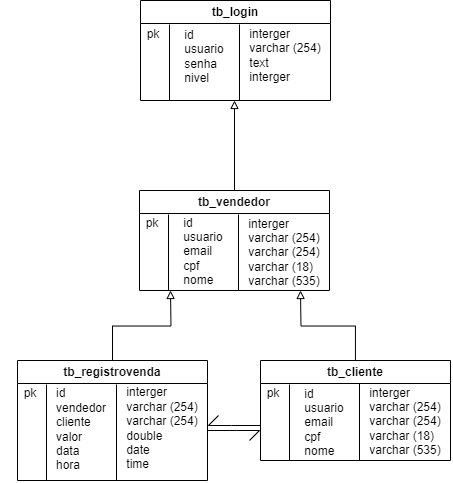

The diagram above was exported from draw.io. Its source (the exported page's mxGraphModel, read from the mxfile embedded in the PNG):
<mxGraphModel dx="934" dy="544" grid="1" gridSize="10" guides="1" tooltips="1" connect="1" arrows="1" fold="1" page="1" pageScale="1" pageWidth="827" pageHeight="1169" math="0" shadow="0">
  <root>
    <mxCell id="0" />
    <mxCell id="1" parent="0" />
    <mxCell id="xKnJgF-F3jSJYO1nQBNE-1" value="tb_login" style="swimlane;whiteSpace=wrap;html=1;" vertex="1" parent="1">
      <mxGeometry x="250" y="40" width="190" height="100" as="geometry" />
    </mxCell>
    <mxCell id="xKnJgF-F3jSJYO1nQBNE-2" value="&lt;div style=&quot;text-align: left;&quot;&gt;&lt;span style=&quot;background-color: initial;&quot;&gt;id&lt;/span&gt;&lt;/div&gt;&lt;div style=&quot;text-align: left;&quot;&gt;&lt;span style=&quot;background-color: initial;&quot;&gt;usuario&lt;/span&gt;&lt;/div&gt;&lt;div style=&quot;text-align: left;&quot;&gt;&lt;span style=&quot;background-color: initial;&quot;&gt;senha&lt;/span&gt;&lt;/div&gt;&lt;div style=&quot;text-align: left;&quot;&gt;&lt;span style=&quot;background-color: initial;&quot;&gt;nivel&lt;/span&gt;&lt;/div&gt;" style="text;html=1;strokeColor=none;fillColor=none;align=center;verticalAlign=middle;whiteSpace=wrap;rounded=0;" vertex="1" parent="xKnJgF-F3jSJYO1nQBNE-1">
      <mxGeometry x="34" y="41" width="60" height="30" as="geometry" />
    </mxCell>
    <mxCell id="xKnJgF-F3jSJYO1nQBNE-3" value="&lt;div style=&quot;text-align: left;&quot;&gt;interger&lt;/div&gt;&lt;div style=&quot;text-align: left;&quot;&gt;varchar (254)&lt;/div&gt;&lt;div style=&quot;text-align: left;&quot;&gt;text&lt;/div&gt;&lt;div style=&quot;text-align: left;&quot;&gt;interger&lt;/div&gt;" style="text;html=1;strokeColor=none;fillColor=none;align=center;verticalAlign=middle;whiteSpace=wrap;rounded=0;" vertex="1" parent="xKnJgF-F3jSJYO1nQBNE-1">
      <mxGeometry x="97" y="40" width="96" height="30" as="geometry" />
    </mxCell>
    <mxCell id="xKnJgF-F3jSJYO1nQBNE-5" value="" style="endArrow=none;html=1;rounded=0;" edge="1" parent="xKnJgF-F3jSJYO1nQBNE-1">
      <mxGeometry width="50" height="50" relative="1" as="geometry">
        <mxPoint x="29" y="100" as="sourcePoint" />
        <mxPoint x="29" y="24" as="targetPoint" />
      </mxGeometry>
    </mxCell>
    <mxCell id="xKnJgF-F3jSJYO1nQBNE-8" value="" style="endArrow=none;html=1;rounded=0;" edge="1" parent="xKnJgF-F3jSJYO1nQBNE-1">
      <mxGeometry width="50" height="50" relative="1" as="geometry">
        <mxPoint x="99" y="100" as="sourcePoint" />
        <mxPoint x="99" y="24" as="targetPoint" />
      </mxGeometry>
    </mxCell>
    <mxCell id="xKnJgF-F3jSJYO1nQBNE-9" value="pk" style="text;html=1;strokeColor=none;fillColor=none;align=center;verticalAlign=middle;whiteSpace=wrap;rounded=0;" vertex="1" parent="xKnJgF-F3jSJYO1nQBNE-1">
      <mxGeometry x="-17" y="19" width="60" height="30" as="geometry" />
    </mxCell>
    <mxCell id="xKnJgF-F3jSJYO1nQBNE-32" style="edgeStyle=orthogonalEdgeStyle;rounded=0;orthogonalLoop=1;jettySize=auto;html=1;endArrow=block;endFill=0;" edge="1" parent="1" source="xKnJgF-F3jSJYO1nQBNE-10">
      <mxGeometry relative="1" as="geometry">
        <mxPoint x="344" y="140" as="targetPoint" />
      </mxGeometry>
    </mxCell>
    <mxCell id="xKnJgF-F3jSJYO1nQBNE-10" value="tb_vendedor" style="swimlane;whiteSpace=wrap;html=1;" vertex="1" parent="1">
      <mxGeometry x="249" y="230" width="190" height="100" as="geometry" />
    </mxCell>
    <mxCell id="xKnJgF-F3jSJYO1nQBNE-11" value="&lt;div style=&quot;text-align: left;&quot;&gt;&lt;span style=&quot;background-color: initial;&quot;&gt;id&lt;/span&gt;&lt;/div&gt;&lt;div style=&quot;text-align: left;&quot;&gt;&lt;span style=&quot;background-color: initial;&quot;&gt;usuario&lt;/span&gt;&lt;/div&gt;&lt;div style=&quot;text-align: left;&quot;&gt;&lt;span style=&quot;background-color: initial;&quot;&gt;email&lt;/span&gt;&lt;/div&gt;&lt;div style=&quot;text-align: left;&quot;&gt;&lt;span style=&quot;background-color: initial;&quot;&gt;cpf&lt;/span&gt;&lt;/div&gt;&lt;div style=&quot;text-align: left;&quot;&gt;&lt;span style=&quot;background-color: initial;&quot;&gt;nome&lt;/span&gt;&lt;/div&gt;" style="text;html=1;strokeColor=none;fillColor=none;align=center;verticalAlign=middle;whiteSpace=wrap;rounded=0;" vertex="1" parent="xKnJgF-F3jSJYO1nQBNE-10">
      <mxGeometry x="34" y="46" width="60" height="30" as="geometry" />
    </mxCell>
    <mxCell id="xKnJgF-F3jSJYO1nQBNE-12" value="&lt;div style=&quot;text-align: left;&quot;&gt;interger&lt;/div&gt;&lt;div style=&quot;text-align: left;&quot;&gt;varchar (254)&lt;/div&gt;&lt;div style=&quot;text-align: left;&quot;&gt;varchar (254)&lt;br&gt;&lt;/div&gt;&lt;div style=&quot;text-align: left;&quot;&gt;varchar (18)&lt;br&gt;&lt;/div&gt;&lt;div style=&quot;text-align: left;&quot;&gt;varchar (535)&lt;br&gt;&lt;/div&gt;" style="text;html=1;strokeColor=none;fillColor=none;align=center;verticalAlign=middle;whiteSpace=wrap;rounded=0;" vertex="1" parent="xKnJgF-F3jSJYO1nQBNE-10">
      <mxGeometry x="97" y="47" width="96" height="30" as="geometry" />
    </mxCell>
    <mxCell id="xKnJgF-F3jSJYO1nQBNE-13" value="" style="endArrow=none;html=1;rounded=0;" edge="1" parent="xKnJgF-F3jSJYO1nQBNE-10">
      <mxGeometry width="50" height="50" relative="1" as="geometry">
        <mxPoint x="29" y="100" as="sourcePoint" />
        <mxPoint x="29" y="24" as="targetPoint" />
      </mxGeometry>
    </mxCell>
    <mxCell id="xKnJgF-F3jSJYO1nQBNE-14" value="" style="endArrow=none;html=1;rounded=0;" edge="1" parent="xKnJgF-F3jSJYO1nQBNE-10">
      <mxGeometry width="50" height="50" relative="1" as="geometry">
        <mxPoint x="99" y="100" as="sourcePoint" />
        <mxPoint x="99" y="24" as="targetPoint" />
      </mxGeometry>
    </mxCell>
    <mxCell id="xKnJgF-F3jSJYO1nQBNE-15" value="pk" style="text;html=1;strokeColor=none;fillColor=none;align=center;verticalAlign=middle;whiteSpace=wrap;rounded=0;" vertex="1" parent="xKnJgF-F3jSJYO1nQBNE-10">
      <mxGeometry x="-17" y="18" width="60" height="30" as="geometry" />
    </mxCell>
    <mxCell id="xKnJgF-F3jSJYO1nQBNE-35" style="edgeStyle=orthogonalEdgeStyle;rounded=0;orthogonalLoop=1;jettySize=auto;html=1;endArrow=block;endFill=0;" edge="1" parent="1" source="xKnJgF-F3jSJYO1nQBNE-16">
      <mxGeometry relative="1" as="geometry">
        <mxPoint x="280" y="330" as="targetPoint" />
      </mxGeometry>
    </mxCell>
    <mxCell id="xKnJgF-F3jSJYO1nQBNE-16" value="tb_registrovenda" style="swimlane;whiteSpace=wrap;html=1;" vertex="1" parent="1">
      <mxGeometry x="127" y="400" width="190" height="120" as="geometry" />
    </mxCell>
    <mxCell id="xKnJgF-F3jSJYO1nQBNE-17" value="&lt;div style=&quot;text-align: left;&quot;&gt;&lt;span style=&quot;background-color: initial;&quot;&gt;id&lt;/span&gt;&lt;/div&gt;&lt;div style=&quot;text-align: left;&quot;&gt;&lt;span style=&quot;background-color: initial;&quot;&gt;vendedor&lt;/span&gt;&lt;/div&gt;&lt;div style=&quot;text-align: left;&quot;&gt;&lt;span style=&quot;background-color: initial;&quot;&gt;cliente&lt;/span&gt;&lt;/div&gt;&lt;div style=&quot;text-align: left;&quot;&gt;&lt;span style=&quot;background-color: initial;&quot;&gt;valor&lt;/span&gt;&lt;/div&gt;&lt;div style=&quot;text-align: left;&quot;&gt;&lt;span style=&quot;background-color: initial;&quot;&gt;data&lt;/span&gt;&lt;/div&gt;&lt;div style=&quot;text-align: left;&quot;&gt;&lt;span style=&quot;background-color: initial;&quot;&gt;hora&lt;/span&gt;&lt;/div&gt;" style="text;html=1;strokeColor=none;fillColor=none;align=center;verticalAlign=middle;whiteSpace=wrap;rounded=0;" vertex="1" parent="xKnJgF-F3jSJYO1nQBNE-16">
      <mxGeometry x="34" y="54" width="60" height="30" as="geometry" />
    </mxCell>
    <mxCell id="xKnJgF-F3jSJYO1nQBNE-18" value="&lt;div style=&quot;text-align: left;&quot;&gt;interger&lt;/div&gt;&lt;div style=&quot;text-align: left;&quot;&gt;varchar (254)&lt;/div&gt;&lt;div style=&quot;text-align: left;&quot;&gt;varchar (254)&lt;br&gt;&lt;/div&gt;&lt;div style=&quot;text-align: left;&quot;&gt;double&lt;br&gt;&lt;/div&gt;&lt;div style=&quot;text-align: left;&quot;&gt;date&lt;br&gt;&lt;/div&gt;&lt;div style=&quot;text-align: left;&quot;&gt;time&lt;/div&gt;" style="text;html=1;strokeColor=none;fillColor=none;align=center;verticalAlign=middle;whiteSpace=wrap;rounded=0;" vertex="1" parent="xKnJgF-F3jSJYO1nQBNE-16">
      <mxGeometry x="97" y="53" width="96" height="30" as="geometry" />
    </mxCell>
    <mxCell id="xKnJgF-F3jSJYO1nQBNE-20" value="" style="endArrow=none;html=1;rounded=0;" edge="1" parent="xKnJgF-F3jSJYO1nQBNE-16">
      <mxGeometry width="50" height="50" relative="1" as="geometry">
        <mxPoint x="99" y="120" as="sourcePoint" />
        <mxPoint x="99" y="24" as="targetPoint" />
      </mxGeometry>
    </mxCell>
    <mxCell id="xKnJgF-F3jSJYO1nQBNE-21" value="pk" style="text;html=1;strokeColor=none;fillColor=none;align=center;verticalAlign=middle;whiteSpace=wrap;rounded=0;" vertex="1" parent="xKnJgF-F3jSJYO1nQBNE-16">
      <mxGeometry x="-17" y="18" width="60" height="30" as="geometry" />
    </mxCell>
    <mxCell id="xKnJgF-F3jSJYO1nQBNE-22" value="" style="endArrow=none;html=1;rounded=0;" edge="1" parent="xKnJgF-F3jSJYO1nQBNE-16">
      <mxGeometry width="50" height="50" relative="1" as="geometry">
        <mxPoint x="29" y="120" as="sourcePoint" />
        <mxPoint x="29" y="24" as="targetPoint" />
      </mxGeometry>
    </mxCell>
    <mxCell id="xKnJgF-F3jSJYO1nQBNE-37" style="edgeStyle=orthogonalEdgeStyle;rounded=0;orthogonalLoop=1;jettySize=auto;html=1;endArrow=block;endFill=0;" edge="1" parent="1" source="xKnJgF-F3jSJYO1nQBNE-23">
      <mxGeometry relative="1" as="geometry">
        <mxPoint x="410" y="330" as="targetPoint" />
      </mxGeometry>
    </mxCell>
    <mxCell id="xKnJgF-F3jSJYO1nQBNE-23" value="tb_cliente" style="swimlane;whiteSpace=wrap;html=1;" vertex="1" parent="1">
      <mxGeometry x="370" y="400" width="190" height="100" as="geometry" />
    </mxCell>
    <mxCell id="xKnJgF-F3jSJYO1nQBNE-24" value="&lt;div style=&quot;text-align: left;&quot;&gt;&lt;span style=&quot;background-color: initial;&quot;&gt;id&lt;/span&gt;&lt;/div&gt;&lt;div style=&quot;text-align: left;&quot;&gt;&lt;span style=&quot;background-color: initial;&quot;&gt;usuario&lt;/span&gt;&lt;/div&gt;&lt;div style=&quot;text-align: left;&quot;&gt;&lt;span style=&quot;background-color: initial;&quot;&gt;email&lt;/span&gt;&lt;/div&gt;&lt;div style=&quot;text-align: left;&quot;&gt;&lt;span style=&quot;background-color: initial;&quot;&gt;cpf&lt;/span&gt;&lt;/div&gt;&lt;div style=&quot;text-align: left;&quot;&gt;&lt;span style=&quot;background-color: initial;&quot;&gt;nome&lt;/span&gt;&lt;/div&gt;" style="text;html=1;strokeColor=none;fillColor=none;align=center;verticalAlign=middle;whiteSpace=wrap;rounded=0;" vertex="1" parent="xKnJgF-F3jSJYO1nQBNE-23">
      <mxGeometry x="34" y="47" width="60" height="30" as="geometry" />
    </mxCell>
    <mxCell id="xKnJgF-F3jSJYO1nQBNE-25" value="&lt;div style=&quot;text-align: left;&quot;&gt;interger&lt;/div&gt;&lt;div style=&quot;text-align: left;&quot;&gt;varchar (254)&lt;/div&gt;&lt;div style=&quot;text-align: left;&quot;&gt;varchar (254)&lt;br&gt;&lt;/div&gt;&lt;div style=&quot;text-align: left;&quot;&gt;varchar (18)&lt;/div&gt;&lt;div style=&quot;text-align: left;&quot;&gt;varchar (535)&lt;/div&gt;" style="text;html=1;strokeColor=none;fillColor=none;align=center;verticalAlign=middle;whiteSpace=wrap;rounded=0;" vertex="1" parent="xKnJgF-F3jSJYO1nQBNE-23">
      <mxGeometry x="97" y="46" width="96" height="30" as="geometry" />
    </mxCell>
    <mxCell id="xKnJgF-F3jSJYO1nQBNE-26" value="" style="endArrow=none;html=1;rounded=0;" edge="1" parent="xKnJgF-F3jSJYO1nQBNE-23">
      <mxGeometry width="50" height="50" relative="1" as="geometry">
        <mxPoint x="99" y="100" as="sourcePoint" />
        <mxPoint x="99" y="23" as="targetPoint" />
      </mxGeometry>
    </mxCell>
    <mxCell id="xKnJgF-F3jSJYO1nQBNE-27" value="pk" style="text;html=1;strokeColor=none;fillColor=none;align=center;verticalAlign=middle;whiteSpace=wrap;rounded=0;" vertex="1" parent="xKnJgF-F3jSJYO1nQBNE-23">
      <mxGeometry x="-17" y="18" width="60" height="30" as="geometry" />
    </mxCell>
    <mxCell id="xKnJgF-F3jSJYO1nQBNE-28" value="" style="endArrow=none;html=1;rounded=0;" edge="1" parent="xKnJgF-F3jSJYO1nQBNE-23">
      <mxGeometry width="50" height="50" relative="1" as="geometry">
        <mxPoint x="29" y="100" as="sourcePoint" />
        <mxPoint x="29" y="24" as="targetPoint" />
      </mxGeometry>
    </mxCell>
    <mxCell id="xKnJgF-F3jSJYO1nQBNE-43" value="" style="endArrow=none;html=1;rounded=0;" edge="1" parent="1">
      <mxGeometry width="50" height="50" relative="1" as="geometry">
        <mxPoint x="328" y="455" as="sourcePoint" />
        <mxPoint x="370" y="465" as="targetPoint" />
        <Array as="points">
          <mxPoint x="318" y="465" />
          <mxPoint x="341" y="465" />
        </Array>
      </mxGeometry>
    </mxCell>
    <mxCell id="xKnJgF-F3jSJYO1nQBNE-46" value="" style="endArrow=none;html=1;rounded=0;" edge="1" parent="1">
      <mxGeometry width="50" height="50" relative="1" as="geometry">
        <mxPoint x="359" y="480" as="sourcePoint" />
        <mxPoint x="317" y="470" as="targetPoint" />
        <Array as="points">
          <mxPoint x="369" y="470" />
          <mxPoint x="346" y="470" />
        </Array>
      </mxGeometry>
    </mxCell>
  </root>
</mxGraphModel>